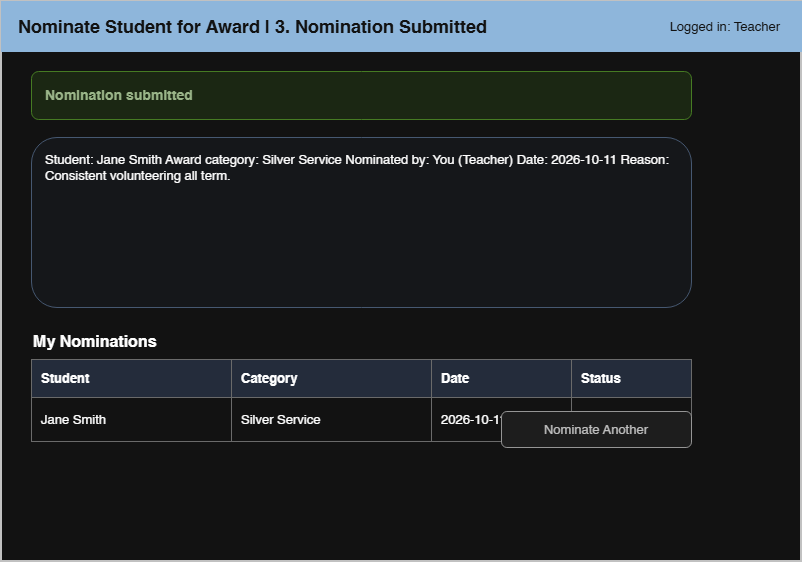

The diagram above was exported from draw.io. Its source (the exported page's mxGraphModel, read from the mxfile embedded in the PNG):
<mxGraphModel dx="1030" dy="610" grid="1" gridSize="10" guides="1" tooltips="1" connect="1" arrows="1" fold="1" page="1" pageScale="1" pageWidth="900" pageHeight="680" math="0" shadow="0">
  <root>
    <mxCell id="0" />
    <mxCell id="1" parent="0" />
    <mxCell id="c2" parent="1" style="rounded=0;whiteSpace=wrap;html=1;fillColor=#ffffff;strokeColor=#333333;strokeWidth=2;" value="" vertex="1">
      <mxGeometry height="560" width="800" x="40" y="40" as="geometry" />
    </mxCell>
    <mxCell id="c3" parent="1" style="rounded=0;whiteSpace=wrap;html=1;fillColor=#1f4e79;strokeColor=#1f4e79;fontColor=#ffffff;fontSize=18;fontStyle=1;align=left;spacingLeft=15;" value="Nominate Student for Award  |  3. Nomination Submitted" vertex="1">
      <mxGeometry height="50" width="800" x="40" y="40" as="geometry" />
    </mxCell>
    <mxCell id="c4" parent="1" style="text;html=1;align=right;verticalAlign=middle;fontSize=13;fontColor=#ffffff;" value="Logged in: Teacher" vertex="1">
      <mxGeometry height="50" width="220" x="600" y="40" as="geometry" />
    </mxCell>
    <mxCell id="c5" parent="1" style="rounded=1;whiteSpace=wrap;html=1;fillColor=#e2f0d9;strokeColor=#70ad47;fontColor=#375623;fontSize=14;fontStyle=1;align=left;spacingLeft=12;" value="Nomination submitted" vertex="1">
      <mxGeometry height="48" width="660" x="70" y="110" as="geometry" />
    </mxCell>
    <mxCell id="c6" parent="1" style="rounded=1;whiteSpace=wrap;html=1;fillColor=#f7f9fc;strokeColor=#9db2cf;align=left;verticalAlign=top;spacingLeft=12;spacingTop=8;fontSize=13;" value="Student:  Jane Smith Award category:  Silver Service Nominated by:  You (Teacher) Date:  2026-10-11  Reason:  Consistent volunteering all term." vertex="1">
      <mxGeometry height="170" width="660" x="70" y="176" as="geometry" />
    </mxCell>
    <mxCell id="c7" parent="1" style="text;html=1;align=left;verticalAlign=middle;fontSize=16;fontStyle=1;" value="My Nominations" vertex="1">
      <mxGeometry height="28" width="400" x="70" y="366" as="geometry" />
    </mxCell>
    <mxCell id="c8" parent="1" style="rounded=0;whiteSpace=wrap;html=1;fillColor=#d9e2f3;strokeColor=#999999;fontStyle=1;align=left;spacingLeft=8;fontSize=13;" value="Student" vertex="1">
      <mxGeometry height="38" width="200" x="70" y="398" as="geometry" />
    </mxCell>
    <mxCell id="c9" parent="1" style="rounded=0;whiteSpace=wrap;html=1;fillColor=#d9e2f3;strokeColor=#999999;fontStyle=1;align=left;spacingLeft=8;fontSize=13;" value="Category" vertex="1">
      <mxGeometry height="38" width="200" x="270" y="398" as="geometry" />
    </mxCell>
    <mxCell id="c10" parent="1" style="rounded=0;whiteSpace=wrap;html=1;fillColor=#d9e2f3;strokeColor=#999999;fontStyle=1;align=left;spacingLeft=8;fontSize=13;" value="Date" vertex="1">
      <mxGeometry height="38" width="140" x="470" y="398" as="geometry" />
    </mxCell>
    <mxCell id="c11" parent="1" style="rounded=0;whiteSpace=wrap;html=1;fillColor=#d9e2f3;strokeColor=#999999;fontStyle=1;align=left;spacingLeft=8;fontSize=13;" value="Status" vertex="1">
      <mxGeometry height="38" width="120" x="610" y="398" as="geometry" />
    </mxCell>
    <mxCell id="c12" parent="1" style="rounded=0;whiteSpace=wrap;html=1;fillColor=#ffffff;strokeColor=#999999;align=left;spacingLeft=8;fontSize=13;" value="Jane Smith" vertex="1">
      <mxGeometry height="44" width="200" x="70" y="436" as="geometry" />
    </mxCell>
    <mxCell id="c13" parent="1" style="rounded=0;whiteSpace=wrap;html=1;fillColor=#ffffff;strokeColor=#999999;align=left;spacingLeft=8;fontSize=13;" value="Silver Service" vertex="1">
      <mxGeometry height="44" width="200" x="270" y="436" as="geometry" />
    </mxCell>
    <mxCell id="c14" parent="1" style="rounded=0;whiteSpace=wrap;html=1;fillColor=#ffffff;strokeColor=#999999;align=left;spacingLeft=8;fontSize=13;" value="2026-10-11" vertex="1">
      <mxGeometry height="44" width="140" x="470" y="436" as="geometry" />
    </mxCell>
    <mxCell id="c15" parent="1" style="rounded=0;whiteSpace=wrap;html=1;fillColor=#ffffff;strokeColor=#999999;align=left;spacingLeft=8;fontSize=13;" value="Submitted" vertex="1">
      <mxGeometry height="44" width="120" x="610" y="436" as="geometry" />
    </mxCell>
    <mxCell id="c16" parent="1" style="rounded=1;whiteSpace=wrap;html=1;fillColor=#f2f2f2;strokeColor=#666666;fontColor=#333333;fontSize=13;" value="Nominate Another" vertex="1">
      <mxGeometry height="36" width="190" x="540" y="450" as="geometry" />
    </mxCell>
  </root>
</mxGraphModel>